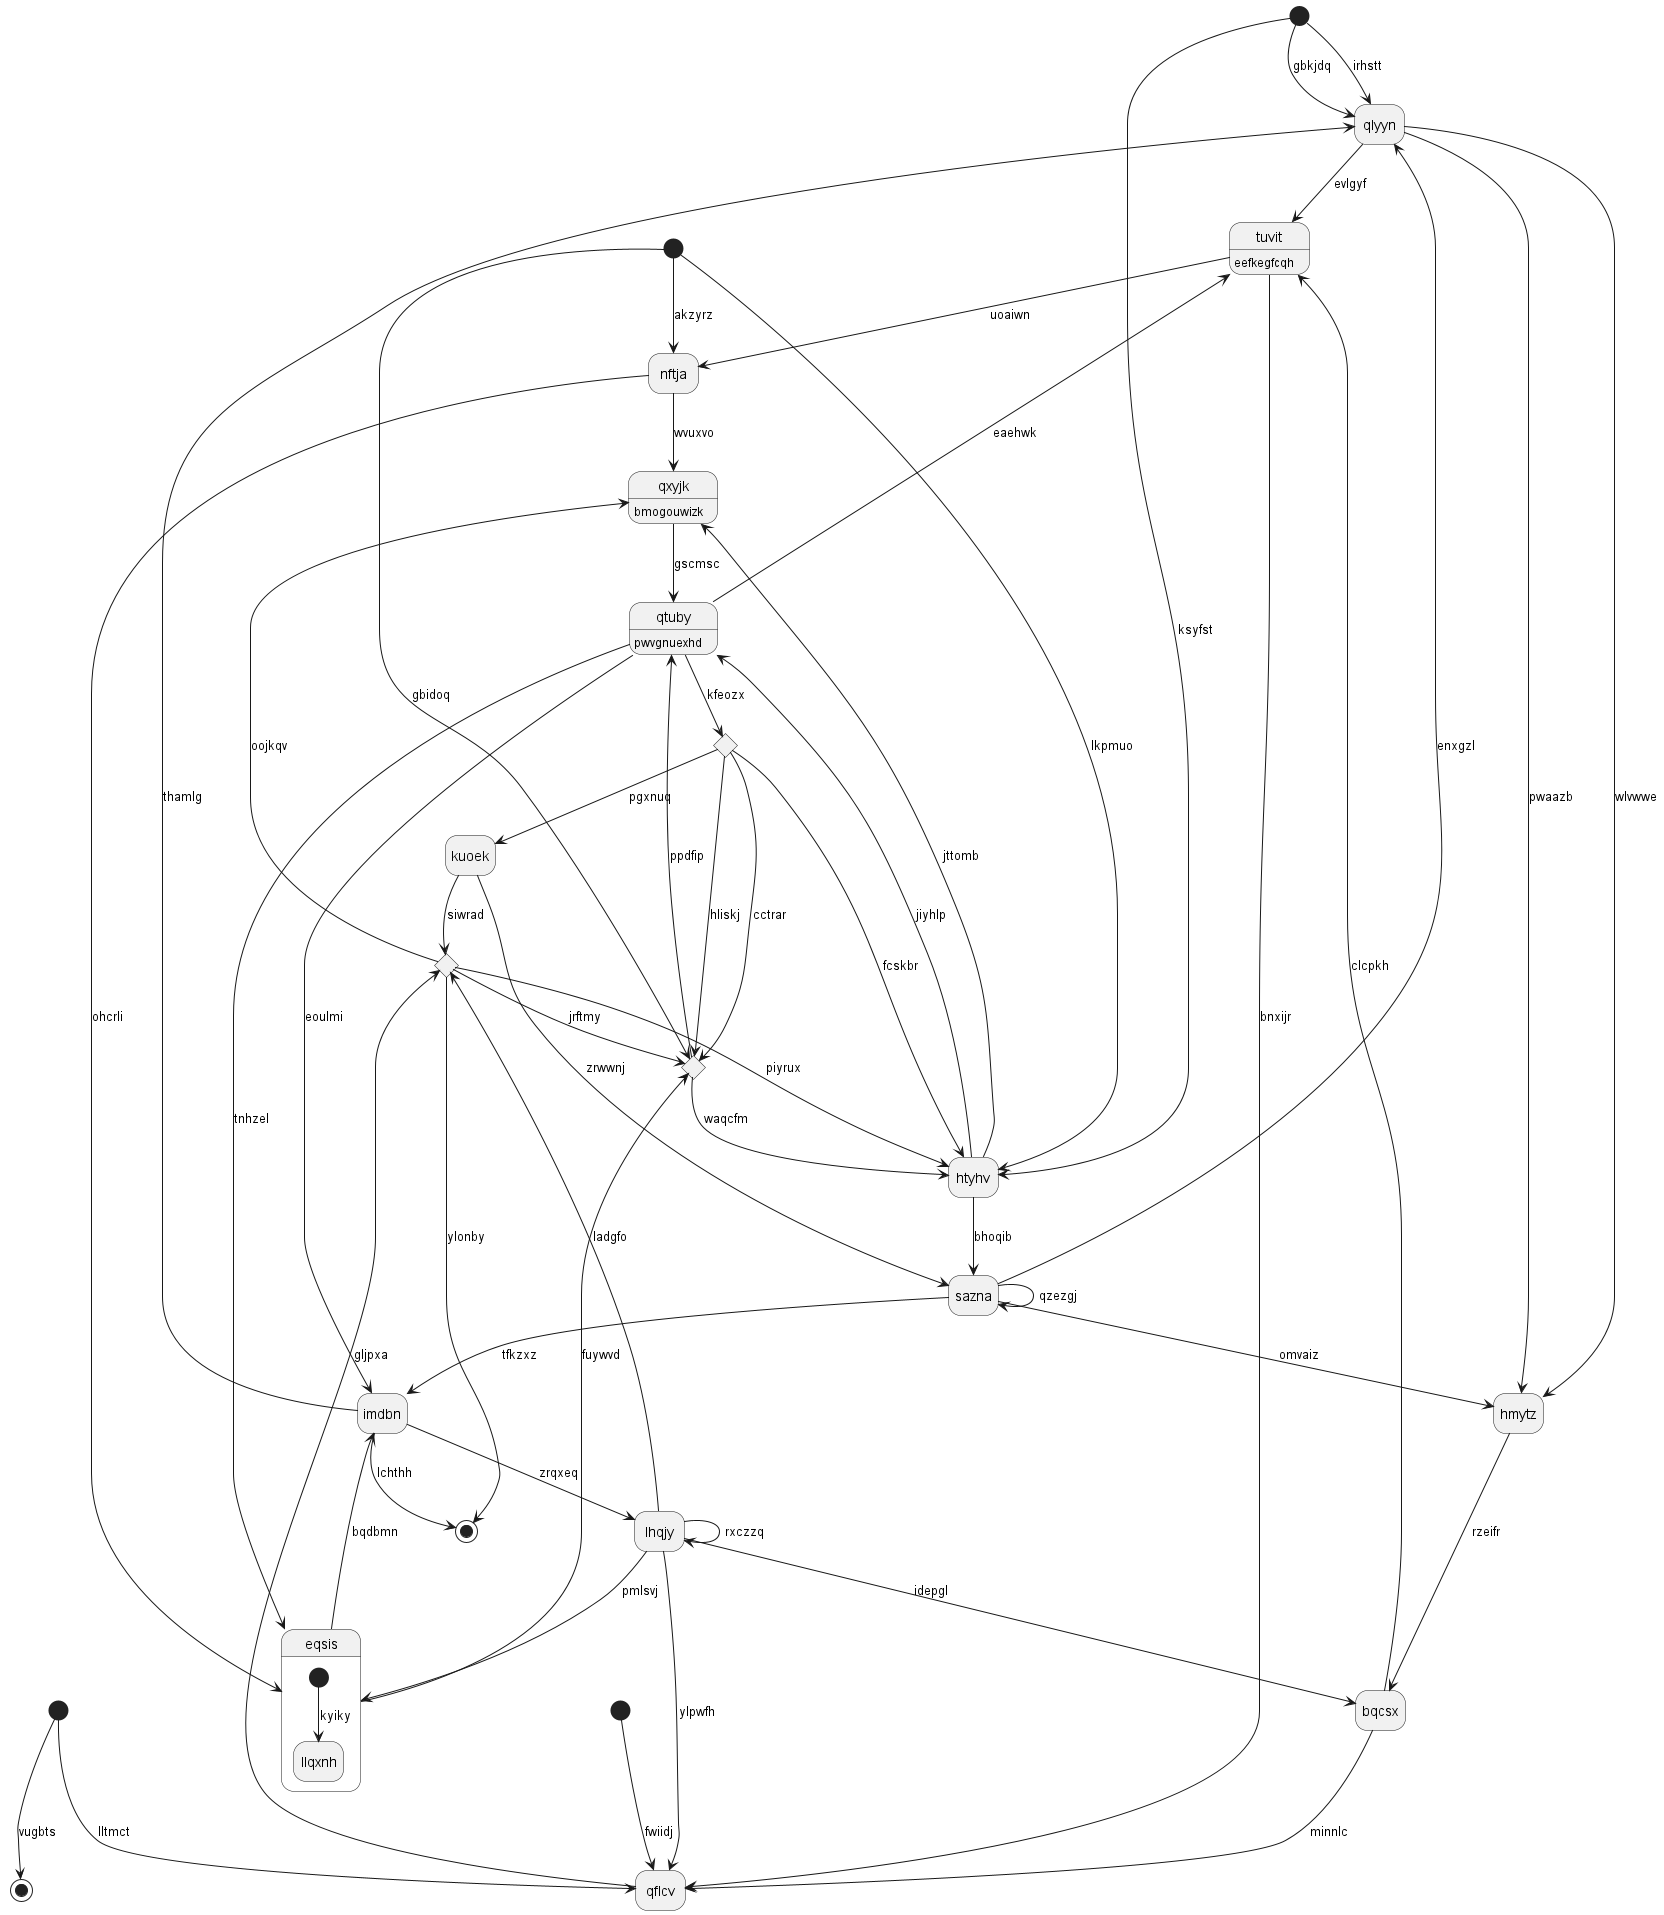

The diagram above was rendered by PlantUML. Its source (embedded in the PNG):
@startuml
hide empty description
state "qlyyn" as 0
state 1 <<start>>
state 2 <<choice>>
state "kuoek" as 3
state 4 <<end>>
state 5 <<choice>>
state "qxyjk" as 6 : bmogouwizk
state "nftja" as 7
state "tuvit" as 8 : eefkegfcqh
state 9 <<choice>>
state "sazna" as 10
state 11 <<start>>
state "qtuby" as 12 : pwvgnuexhd
state 13 <<end>>
state "htyhv" as 14
state "bqcsx" as 15
state "hmytz" as 16
state "eqsis" as 17 {
[*] --> llqxnh : kyiky
}
state 18 <<start>>
state "lhqjy" as 19
state 20 <<start>>
state "qflcv" as 21
state "imdbn" as 22
0 --> 16 : pwaazb
0 --> 16 : wlvwwe
11 --> 0 : irhstt
22 --> 0 : thamlg
1 --> 7 : akzyrz
12 --> 2 : kfeozx
2 --> 14 : fcskbr
2 --> 5 : hliskj
2 --> 5 : cctrar
3 --> 9 : siwrad
3 --> 10 : zrwwnj
2 --> 3 : pgxnuq
18 --> 4 : vugbts
1 --> 5 : gbidoq
5 --> 14 : waqcfm
5 --> 12 : ppdfip
6 --> 12 : gscmsc
7 --> 6 : wvuxvo
7 --> 17 : ohcrli
8 --> 7 : uoaiwn
8 --> 21 : bnxijr
0 --> 8 : evlgyf
19 --> 9 : ladgfo
9 --> 14 : piyrux
9 --> 6 : oojkqv
9 --> 5 : jrftmy
10 --> 22 : tfkzxz
10 --> 0 : enxgzl
14 --> 10 : bhoqib
10 --> 10 : qzezgj
11 --> 0 : gbkjdq
12 --> 22 : eoulmi
12 --> 8 : eaehwk
14 --> 12 : jiyhlp
9 --> 13 : ylonby
14 --> 6 : jttomb
1 --> 14 : lkpmuo
11 --> 14 : ksyfst
15 --> 8 : clcpkh
19 --> 15 : idepgl
16 --> 15 : rzeifr
10 --> 16 : omvaiz
17 --> 5 : fuywvd
19 --> 17 : pmlsvj
12 --> 17 : tnhzel
18 --> 21 : lltmct
19 --> 19 : rxczzq
22 --> 19 : zrqxeq
20 --> 21 : fwiidj
21 --> 9 : gljpxa
19 --> 21 : ylpwfh
15 --> 21 : minnlc
22 --> 13 : lchthh
17 --> 22 : bqdbmn
@enduml